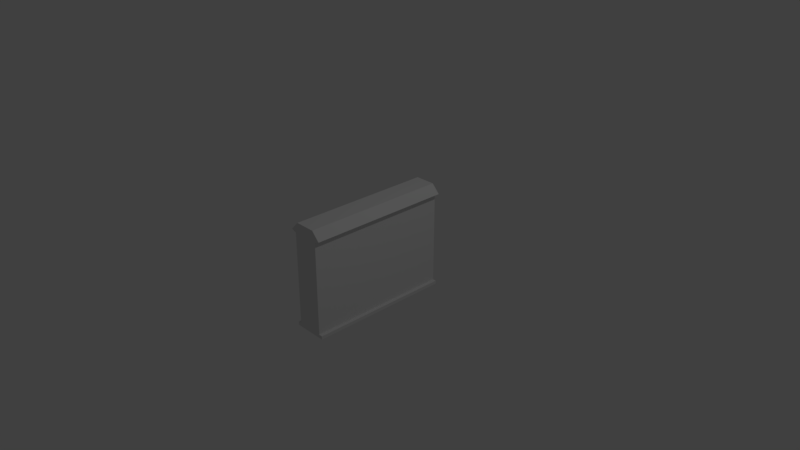 # Source: wall.blend  (saved by Blender 2.79.0; exported with 4.5.12 LTS)
import bpy
from mathutils import Matrix  # noqa: F401  (used for matrix-valued properties, if any)

bpy.ops.wm.read_factory_settings(use_empty=True)
scene = bpy.context.scene
scene.name = 'Scene'

# ---- collections
col_collection_1 = bpy.data.collections.new('Collection 1'); scene.collection.children.link(col_collection_1)

# ---- materials (node trees are filled in below, after node groups)
mat_material = bpy.data.materials.new('Material')
mat_material.alpha_threshold = 0.0
mat_material.use_transparent_shadow = False
mat_material.roughness = 0.5
mat_material.line_color = (0.0, 0.0, 0.0, 1.0)

# ---- material node trees

# ---- world
world_world = bpy.data.worlds.new('World'); scene.world = world_world
world_world.color = (0.05088, 0.05088, 0.05088)
world_world.use_sun_shadow = False
world_world.sun_shadow_jitter_overblur = 0.0
world_world.cycles.sampling_method = 'MANUAL'

# ---- cameras
cam_camera = bpy.data.cameras.new('Camera')
cam_camera.clip_end = 100.0
cam_camera.lens = 35.0
cam_camera.sensor_width = 32.0
cam_camera.sensor_height = 18.0
cam_camera.ortho_scale = 7.314
cam_camera.dof.focus_distance = 0.0
cam_camera.dof.aperture_fstop = 128.0

# ---- lights
light_lamp = bpy.data.lights.new('Lamp', 'POINT')
light_lamp.transmission_factor = 0.0
light_lamp.cutoff_distance = 30.0
light_lamp.energy = 100.0
light_lamp.shadow_buffer_clip_start = 1.001
light_lamp.shadow_soft_size = 0.1
light_lamp.shadow_maximum_resolution = 0.006
light_lamp.use_absolute_resolution = True

# ---- meshes
me_cube = bpy.data.meshes.new('Cube')
me_cube.from_pydata([(0.1825, 1.0, -0.7445), (0.1825, -1.0, -0.7445), (-0.1825, -1.0, -0.7445), (-0.1825, 1.0, -0.7445), (0.1415, 1.0, 0.7315), (0.1415, -1.0, 0.7315), (-0.1415, -1.0, 0.7315), (-0.1415, 1.0, 0.7315), (0.2536, 1.0, 0.6142), (0.2536, -1.0, 0.6142), (-0.2536, -1.0, 0.6142), (-0.2536, 1.0, 0.6142), (0.1825, 1.0, 0.5865), (0.1825, -1.0, 0.5865), (-0.1825, -1.0, 0.5865), (-0.1825, 1.0, 0.5865), (0.1825, 1.0, -0.6981), (0.1825, -1.0, -0.6981), (-0.1825, -1.0, -0.6981), (-0.1825, 1.0, -0.6981), (0.2325, 1.0, -0.7445), (0.2325, -1.0, -0.7445), (0.2325, 1.0, -0.6981), (0.2325, -1.0, -0.6981), (-0.2325, -1.0, -0.7445), (-0.2325, 1.0, -0.7445), (-0.2325, -1.0, -0.6981), (-0.2325, 1.0, -0.6981)], [], [(0, 1, 2, 3), (4, 7, 6, 5), (8, 4, 5, 9), (9, 5, 6, 10), (10, 6, 7, 11), (16, 0, 3, 19), (4, 8, 11, 7), (14, 10, 11, 15), (13, 9, 10, 14), (12, 8, 9, 13), (16, 12, 13, 17), (17, 13, 14, 18), (18, 14, 15, 19), (8, 12, 15, 11), (19, 3, 25, 27), (1, 17, 18, 2), (17, 1, 21, 23), (12, 16, 19, 15), (20, 22, 23, 21), (16, 17, 23, 22), (0, 16, 22, 20), (1, 0, 20, 21), (24, 26, 27, 25), (3, 2, 24, 25), (18, 19, 27, 26), (2, 18, 26, 24)])
me_cube.materials.append(mat_material)
me_cube.use_remesh_preserve_volume = False
me_cube.use_remesh_preserve_attributes = False
me_cube.use_mirror_vertex_groups = False
me_cube.update()

# ---- objects
ob_cube = bpy.data.objects.new('Cube', me_cube)
ob_lamp = bpy.data.objects.new('Lamp', light_lamp)
ob_camera = bpy.data.objects.new('Camera', cam_camera)

# ---- transforms, parenting, visibility, modifiers, constraints
ob_cube.location = (0.0, 0.0, 0.0)
ob_cube.lock_rotations_4d = False
ob_cube.empty_display_type = 'ARROWS'
ob_cube.lineart.crease_threshold = 0.0
ob_lamp.location = (4.076, 1.005, 5.904)
ob_lamp.rotation_euler = (0.6503, 0.05522, 1.866)
ob_lamp.lock_rotations_4d = False
ob_lamp.empty_display_type = 'ARROWS'
ob_lamp.color = (0.0, 0.0, 0.0, 0.0)
ob_lamp.lineart.crease_threshold = 0.0
ob_camera.location = (7.481, -6.508, 5.344)
ob_camera.rotation_euler = (1.109, 0.0, 0.8149)
ob_camera.lock_rotations_4d = False
ob_camera.empty_display_type = 'ARROWS'
ob_camera.color = (0.0, 0.0, 0.0, 0.0)
ob_camera.display_type = 'WIRE'
ob_camera.lineart.crease_threshold = 0.0

# ---- collection membership
col_collection_1.objects.link(ob_cube)
col_collection_1.objects.link(ob_lamp)
col_collection_1.objects.link(ob_camera)

# ---- scene / render settings (as saved in the file)
scene.camera = ob_camera
scene.frame_start = 1; scene.frame_end = 250; scene.frame_set(1)
scene.render.engine = 'BLENDER_EEVEE_NEXT'
scene.render.resolution_percentage = 50
scene.render.dither_intensity = 0.0
scene.cycles.use_denoising = False
scene.cycles.samples = 128
scene.cycles.sampling_pattern = 'TABULATED_SOBOL'
scene.cycles.use_adaptive_sampling = False
scene.cycles.use_light_tree = False
scene.cycles.blur_glossy = 0.0
scene.cycles.sample_clamp_indirect = 0.0
scene.view_settings.view_transform = 'Standard'
bpy.context.view_layer.update()

